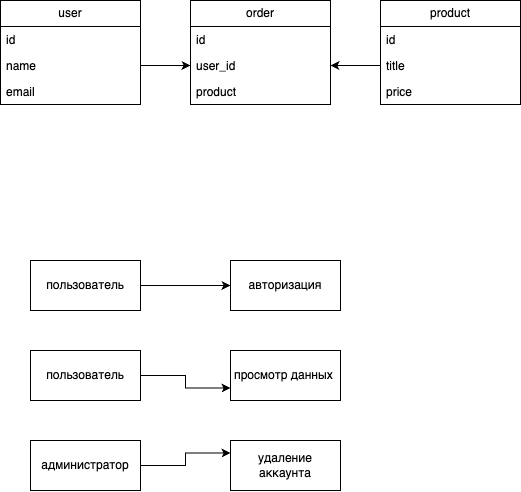

The diagram above was exported from draw.io. Its source (the exported page's mxGraphModel, read from the mxfile embedded in the PNG):
<mxGraphModel dx="838" dy="421" grid="1" gridSize="10" guides="1" tooltips="1" connect="1" arrows="1" fold="1" page="1" pageScale="1" pageWidth="827" pageHeight="1169" math="0" shadow="0">
  <root>
    <mxCell id="0" />
    <mxCell id="1" parent="0" />
    <mxCell id="zJuReZrcwHmXKJi0iQUR-1" value="product" style="swimlane;fontStyle=0;childLayout=stackLayout;horizontal=1;startSize=26;fillColor=none;horizontalStack=0;resizeParent=1;resizeParentMax=0;resizeLast=0;collapsible=1;marginBottom=0;whiteSpace=wrap;html=1;" vertex="1" parent="1">
      <mxGeometry x="480" y="90" width="140" height="104" as="geometry" />
    </mxCell>
    <mxCell id="zJuReZrcwHmXKJi0iQUR-2" value="id" style="text;strokeColor=none;fillColor=none;align=left;verticalAlign=top;spacingLeft=4;spacingRight=4;overflow=hidden;rotatable=0;points=[[0,0.5],[1,0.5]];portConstraint=eastwest;whiteSpace=wrap;html=1;" vertex="1" parent="zJuReZrcwHmXKJi0iQUR-1">
      <mxGeometry y="26" width="140" height="26" as="geometry" />
    </mxCell>
    <mxCell id="zJuReZrcwHmXKJi0iQUR-3" value="title" style="text;strokeColor=none;fillColor=none;align=left;verticalAlign=top;spacingLeft=4;spacingRight=4;overflow=hidden;rotatable=0;points=[[0,0.5],[1,0.5]];portConstraint=eastwest;whiteSpace=wrap;html=1;" vertex="1" parent="zJuReZrcwHmXKJi0iQUR-1">
      <mxGeometry y="52" width="140" height="26" as="geometry" />
    </mxCell>
    <mxCell id="zJuReZrcwHmXKJi0iQUR-4" value="price" style="text;strokeColor=none;fillColor=none;align=left;verticalAlign=top;spacingLeft=4;spacingRight=4;overflow=hidden;rotatable=0;points=[[0,0.5],[1,0.5]];portConstraint=eastwest;whiteSpace=wrap;html=1;" vertex="1" parent="zJuReZrcwHmXKJi0iQUR-1">
      <mxGeometry y="78" width="140" height="26" as="geometry" />
    </mxCell>
    <mxCell id="zJuReZrcwHmXKJi0iQUR-5" value="order" style="swimlane;fontStyle=0;childLayout=stackLayout;horizontal=1;startSize=26;fillColor=none;horizontalStack=0;resizeParent=1;resizeParentMax=0;resizeLast=0;collapsible=1;marginBottom=0;whiteSpace=wrap;html=1;" vertex="1" parent="1">
      <mxGeometry x="290" y="90" width="140" height="104" as="geometry" />
    </mxCell>
    <mxCell id="zJuReZrcwHmXKJi0iQUR-6" value="id" style="text;strokeColor=none;fillColor=none;align=left;verticalAlign=top;spacingLeft=4;spacingRight=4;overflow=hidden;rotatable=0;points=[[0,0.5],[1,0.5]];portConstraint=eastwest;whiteSpace=wrap;html=1;" vertex="1" parent="zJuReZrcwHmXKJi0iQUR-5">
      <mxGeometry y="26" width="140" height="26" as="geometry" />
    </mxCell>
    <mxCell id="zJuReZrcwHmXKJi0iQUR-7" value="user_id" style="text;strokeColor=none;fillColor=none;align=left;verticalAlign=top;spacingLeft=4;spacingRight=4;overflow=hidden;rotatable=0;points=[[0,0.5],[1,0.5]];portConstraint=eastwest;whiteSpace=wrap;html=1;" vertex="1" parent="zJuReZrcwHmXKJi0iQUR-5">
      <mxGeometry y="52" width="140" height="26" as="geometry" />
    </mxCell>
    <mxCell id="zJuReZrcwHmXKJi0iQUR-8" value="product" style="text;strokeColor=none;fillColor=none;align=left;verticalAlign=top;spacingLeft=4;spacingRight=4;overflow=hidden;rotatable=0;points=[[0,0.5],[1,0.5]];portConstraint=eastwest;whiteSpace=wrap;html=1;" vertex="1" parent="zJuReZrcwHmXKJi0iQUR-5">
      <mxGeometry y="78" width="140" height="26" as="geometry" />
    </mxCell>
    <mxCell id="zJuReZrcwHmXKJi0iQUR-9" value="user" style="swimlane;fontStyle=0;childLayout=stackLayout;horizontal=1;startSize=26;fillColor=none;horizontalStack=0;resizeParent=1;resizeParentMax=0;resizeLast=0;collapsible=1;marginBottom=0;whiteSpace=wrap;html=1;" vertex="1" parent="1">
      <mxGeometry x="100" y="90" width="140" height="104" as="geometry" />
    </mxCell>
    <mxCell id="zJuReZrcwHmXKJi0iQUR-10" value="id" style="text;strokeColor=none;fillColor=none;align=left;verticalAlign=top;spacingLeft=4;spacingRight=4;overflow=hidden;rotatable=0;points=[[0,0.5],[1,0.5]];portConstraint=eastwest;whiteSpace=wrap;html=1;" vertex="1" parent="zJuReZrcwHmXKJi0iQUR-9">
      <mxGeometry y="26" width="140" height="26" as="geometry" />
    </mxCell>
    <mxCell id="zJuReZrcwHmXKJi0iQUR-11" value="name" style="text;strokeColor=none;fillColor=none;align=left;verticalAlign=top;spacingLeft=4;spacingRight=4;overflow=hidden;rotatable=0;points=[[0,0.5],[1,0.5]];portConstraint=eastwest;whiteSpace=wrap;html=1;" vertex="1" parent="zJuReZrcwHmXKJi0iQUR-9">
      <mxGeometry y="52" width="140" height="26" as="geometry" />
    </mxCell>
    <mxCell id="zJuReZrcwHmXKJi0iQUR-12" value="email" style="text;strokeColor=none;fillColor=none;align=left;verticalAlign=top;spacingLeft=4;spacingRight=4;overflow=hidden;rotatable=0;points=[[0,0.5],[1,0.5]];portConstraint=eastwest;whiteSpace=wrap;html=1;" vertex="1" parent="zJuReZrcwHmXKJi0iQUR-9">
      <mxGeometry y="78" width="140" height="26" as="geometry" />
    </mxCell>
    <mxCell id="zJuReZrcwHmXKJi0iQUR-15" style="edgeStyle=orthogonalEdgeStyle;rounded=0;orthogonalLoop=1;jettySize=auto;html=1;exitX=1;exitY=0.5;exitDx=0;exitDy=0;entryX=0;entryY=0.5;entryDx=0;entryDy=0;" edge="1" parent="1" source="zJuReZrcwHmXKJi0iQUR-11" target="zJuReZrcwHmXKJi0iQUR-7">
      <mxGeometry relative="1" as="geometry" />
    </mxCell>
    <mxCell id="zJuReZrcwHmXKJi0iQUR-16" style="edgeStyle=orthogonalEdgeStyle;rounded=0;orthogonalLoop=1;jettySize=auto;html=1;entryX=1;entryY=0.5;entryDx=0;entryDy=0;" edge="1" parent="1" source="zJuReZrcwHmXKJi0iQUR-3" target="zJuReZrcwHmXKJi0iQUR-7">
      <mxGeometry relative="1" as="geometry" />
    </mxCell>
    <mxCell id="zJuReZrcwHmXKJi0iQUR-17" value="авторизация" style="html=1;whiteSpace=wrap;" vertex="1" parent="1">
      <mxGeometry x="330" y="350" width="110" height="50" as="geometry" />
    </mxCell>
    <mxCell id="zJuReZrcwHmXKJi0iQUR-24" style="edgeStyle=orthogonalEdgeStyle;rounded=0;orthogonalLoop=1;jettySize=auto;html=1;entryX=0;entryY=0.75;entryDx=0;entryDy=0;" edge="1" parent="1" source="zJuReZrcwHmXKJi0iQUR-18" target="zJuReZrcwHmXKJi0iQUR-20">
      <mxGeometry relative="1" as="geometry" />
    </mxCell>
    <mxCell id="zJuReZrcwHmXKJi0iQUR-18" value="пользователь" style="html=1;whiteSpace=wrap;" vertex="1" parent="1">
      <mxGeometry x="130" y="440" width="110" height="50" as="geometry" />
    </mxCell>
    <mxCell id="zJuReZrcwHmXKJi0iQUR-23" style="edgeStyle=orthogonalEdgeStyle;rounded=0;orthogonalLoop=1;jettySize=auto;html=1;entryX=0;entryY=0.5;entryDx=0;entryDy=0;" edge="1" parent="1" source="zJuReZrcwHmXKJi0iQUR-19" target="zJuReZrcwHmXKJi0iQUR-17">
      <mxGeometry relative="1" as="geometry" />
    </mxCell>
    <mxCell id="zJuReZrcwHmXKJi0iQUR-19" value="пользователь" style="html=1;whiteSpace=wrap;" vertex="1" parent="1">
      <mxGeometry x="130" y="350" width="110" height="50" as="geometry" />
    </mxCell>
    <mxCell id="zJuReZrcwHmXKJi0iQUR-20" value="просмотр данных&amp;nbsp;" style="html=1;whiteSpace=wrap;" vertex="1" parent="1">
      <mxGeometry x="330" y="440" width="110" height="50" as="geometry" />
    </mxCell>
    <mxCell id="zJuReZrcwHmXKJi0iQUR-25" style="edgeStyle=orthogonalEdgeStyle;rounded=0;orthogonalLoop=1;jettySize=auto;html=1;entryX=0;entryY=0.25;entryDx=0;entryDy=0;" edge="1" parent="1" source="zJuReZrcwHmXKJi0iQUR-21" target="zJuReZrcwHmXKJi0iQUR-22">
      <mxGeometry relative="1" as="geometry" />
    </mxCell>
    <mxCell id="zJuReZrcwHmXKJi0iQUR-21" value="администратор" style="html=1;whiteSpace=wrap;" vertex="1" parent="1">
      <mxGeometry x="130" y="530" width="110" height="50" as="geometry" />
    </mxCell>
    <mxCell id="zJuReZrcwHmXKJi0iQUR-22" value="удаление аккаунта" style="html=1;whiteSpace=wrap;" vertex="1" parent="1">
      <mxGeometry x="330" y="530" width="110" height="50" as="geometry" />
    </mxCell>
  </root>
</mxGraphModel>